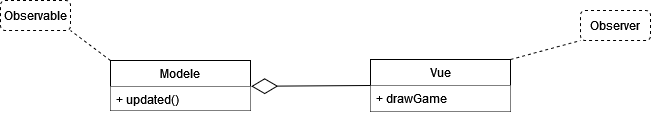

The diagram above was exported from draw.io. Its source (the exported page's mxGraphModel, read from the mxfile embedded in the PNG):
<mxGraphModel dx="981" dy="538" grid="1" gridSize="10" guides="1" tooltips="1" connect="1" arrows="1" fold="1" page="1" pageScale="1" pageWidth="827" pageHeight="1169" background="#ffffff" math="0" shadow="0">
  <root>
    <mxCell id="0" />
    <mxCell id="1" parent="0" />
    <mxCell id="4vLK5LBRXVH6I-_oVfwD-1" value="Modele" style="swimlane;fontStyle=0;childLayout=stackLayout;horizontal=1;startSize=26;fillColor=default;horizontalStack=0;resizeParent=1;resizeParentMax=0;resizeLast=0;collapsible=1;marginBottom=0;" vertex="1" parent="1">
      <mxGeometry x="140" y="270" width="140" height="50" as="geometry" />
    </mxCell>
    <mxCell id="4vLK5LBRXVH6I-_oVfwD-2" value="+ updated()" style="text;strokeColor=none;fillColor=default;align=left;verticalAlign=top;spacingLeft=4;spacingRight=4;overflow=hidden;rotatable=0;points=[[0,0.5],[1,0.5]];portConstraint=eastwest;" vertex="1" parent="4vLK5LBRXVH6I-_oVfwD-1">
      <mxGeometry y="26" width="140" height="24" as="geometry" />
    </mxCell>
    <mxCell id="4vLK5LBRXVH6I-_oVfwD-9" value="Vue" style="swimlane;fontStyle=0;childLayout=stackLayout;horizontal=1;startSize=26;horizontalStack=0;resizeParent=1;resizeParentMax=0;resizeLast=0;collapsible=1;marginBottom=0;" vertex="1" parent="1">
      <mxGeometry x="400" y="269" width="140" height="52" as="geometry" />
    </mxCell>
    <mxCell id="4vLK5LBRXVH6I-_oVfwD-10" value="+ drawGame" style="text;align=left;verticalAlign=top;spacingLeft=4;spacingRight=4;overflow=hidden;rotatable=0;points=[[0,0.5],[1,0.5]];portConstraint=eastwest;fillColor=default;" vertex="1" parent="4vLK5LBRXVH6I-_oVfwD-9">
      <mxGeometry y="26" width="140" height="26" as="geometry" />
    </mxCell>
    <mxCell id="4vLK5LBRXVH6I-_oVfwD-15" value="" style="endArrow=diamondThin;endFill=0;endSize=24;html=1;rounded=0;entryX=1.005;entryY=-0.009;entryDx=0;entryDy=0;entryPerimeter=0;exitX=0;exitY=0.5;exitDx=0;exitDy=0;" edge="1" parent="1" source="4vLK5LBRXVH6I-_oVfwD-9" target="4vLK5LBRXVH6I-_oVfwD-2">
      <mxGeometry width="160" relative="1" as="geometry">
        <mxPoint x="230" y="340" as="sourcePoint" />
        <mxPoint x="390" y="340" as="targetPoint" />
      </mxGeometry>
    </mxCell>
    <mxCell id="4vLK5LBRXVH6I-_oVfwD-16" value="Observer" style="rounded=1;whiteSpace=wrap;html=1;dashed=1;" vertex="1" parent="1">
      <mxGeometry x="610" y="220" width="70" height="30" as="geometry" />
    </mxCell>
    <mxCell id="4vLK5LBRXVH6I-_oVfwD-17" value="Observable" style="rounded=1;whiteSpace=wrap;html=1;dashed=1;" vertex="1" parent="1">
      <mxGeometry x="30" y="210" width="70" height="30" as="geometry" />
    </mxCell>
    <mxCell id="4vLK5LBRXVH6I-_oVfwD-18" value="" style="endArrow=none;dashed=1;html=1;rounded=0;exitX=0;exitY=0;exitDx=0;exitDy=0;" edge="1" parent="1" source="4vLK5LBRXVH6I-_oVfwD-1">
      <mxGeometry width="50" height="50" relative="1" as="geometry">
        <mxPoint x="50" y="290" as="sourcePoint" />
        <mxPoint x="100" y="240" as="targetPoint" />
      </mxGeometry>
    </mxCell>
    <mxCell id="4vLK5LBRXVH6I-_oVfwD-19" value="" style="endArrow=none;dashed=1;html=1;rounded=0;exitX=1;exitY=0;exitDx=0;exitDy=0;" edge="1" parent="1" source="4vLK5LBRXVH6I-_oVfwD-9">
      <mxGeometry width="50" height="50" relative="1" as="geometry">
        <mxPoint x="650" y="280" as="sourcePoint" />
        <mxPoint x="610" y="250" as="targetPoint" />
      </mxGeometry>
    </mxCell>
  </root>
</mxGraphModel>